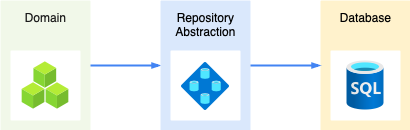

The diagram above was exported from draw.io. Its source (the exported page's mxGraphModel, read from the mxfile embedded in the PNG):
<mxGraphModel dx="939" dy="684" grid="1" gridSize="10" guides="1" tooltips="1" connect="1" arrows="1" fold="1" page="1" pageScale="1" pageWidth="1169" pageHeight="827" background="none" math="0" shadow="0">
  <root>
    <mxCell id="0" />
    <mxCell id="1" parent="0" />
    <mxCell id="Lif8JBEafslfNm7ranTe-3" value="Domain" style="rounded=1;absoluteArcSize=1;arcSize=2;html=1;strokeColor=none;gradientColor=none;shadow=0;dashed=0;fontSize=12;fontColor=#1A1A1A;align=center;verticalAlign=top;spacing=10;spacingTop=-4;fillColor=#F1F8E9;" parent="1" vertex="1">
      <mxGeometry x="230" y="250" width="90" height="130" as="geometry" />
    </mxCell>
    <mxCell id="Lif8JBEafslfNm7ranTe-5" style="edgeStyle=orthogonalEdgeStyle;rounded=0;elbow=vertical;html=1;labelBackgroundColor=none;startFill=1;startSize=4;endArrow=blockThin;endFill=1;endSize=4;jettySize=auto;orthogonalLoop=1;strokeColor=#4284F3;strokeWidth=2;fontSize=12;fontColor=#000000;align=left;dashed=0;entryX=0;entryY=0.5;entryDx=0;entryDy=0;exitX=1;exitY=0.5;exitDx=0;exitDy=0;" parent="1" source="Lif8JBEafslfNm7ranTe-3" target="toMssvwuiTmHFz0AxDj9-1" edge="1">
      <mxGeometry relative="1" as="geometry">
        <Array as="points">
          <mxPoint x="350" y="315" />
          <mxPoint x="350" y="315" />
        </Array>
        <mxPoint x="595" y="255" as="targetPoint" />
      </mxGeometry>
    </mxCell>
    <mxCell id="Lif8JBEafslfNm7ranTe-9" value="" style="strokeColor=none;fillColor=#ffffff;shadow=1;strokeWidth=1;rounded=1;absoluteArcSize=1;arcSize=2;labelPosition=center;verticalLabelPosition=middle;align=center;verticalAlign=bottom;spacingLeft=0;fontColor=#999999;fontSize=12;whiteSpace=wrap;spacingBottom=2;html=1;" parent="1" vertex="1">
      <mxGeometry x="240" y="300" width="70" height="70" as="geometry" />
    </mxCell>
    <mxCell id="toMssvwuiTmHFz0AxDj9-1" value="Repository&lt;div&gt;Abstraction&lt;/div&gt;" style="rounded=1;absoluteArcSize=1;arcSize=2;html=1;strokeColor=none;shadow=0;dashed=0;fontSize=12;align=center;verticalAlign=top;spacing=10;spacingTop=-4;fillColor=#dae8fc;" vertex="1" parent="1">
      <mxGeometry x="390" y="250" width="90" height="130" as="geometry" />
    </mxCell>
    <mxCell id="toMssvwuiTmHFz0AxDj9-2" value="Database" style="rounded=1;absoluteArcSize=1;arcSize=2;html=1;strokeColor=none;shadow=0;dashed=0;fontSize=12;align=center;verticalAlign=top;spacing=10;spacingTop=-4;fillColor=#fff2cc;" vertex="1" parent="1">
      <mxGeometry x="550" y="250" width="90" height="130" as="geometry" />
    </mxCell>
    <mxCell id="toMssvwuiTmHFz0AxDj9-3" style="edgeStyle=orthogonalEdgeStyle;rounded=0;elbow=vertical;html=1;labelBackgroundColor=none;startFill=1;startSize=4;endArrow=blockThin;endFill=1;endSize=4;jettySize=auto;orthogonalLoop=1;strokeColor=#4284F3;strokeWidth=2;fontSize=12;fontColor=#000000;align=left;dashed=0;entryX=0;entryY=0.5;entryDx=0;entryDy=0;exitX=1;exitY=0.5;exitDx=0;exitDy=0;" edge="1" parent="1" source="toMssvwuiTmHFz0AxDj9-1" target="toMssvwuiTmHFz0AxDj9-2">
      <mxGeometry relative="1" as="geometry">
        <Array as="points">
          <mxPoint x="510" y="315" />
          <mxPoint x="510" y="315" />
        </Array>
        <mxPoint x="330" y="310" as="sourcePoint" />
        <mxPoint x="400" y="310" as="targetPoint" />
      </mxGeometry>
    </mxCell>
    <mxCell id="toMssvwuiTmHFz0AxDj9-4" value="" style="strokeColor=none;fillColor=#ffffff;shadow=1;strokeWidth=1;rounded=1;absoluteArcSize=1;arcSize=2;labelPosition=center;verticalLabelPosition=middle;align=center;verticalAlign=bottom;spacingLeft=0;fontColor=#999999;fontSize=12;whiteSpace=wrap;spacingBottom=2;html=1;" vertex="1" parent="1">
      <mxGeometry x="400" y="300" width="70" height="70" as="geometry" />
    </mxCell>
    <mxCell id="toMssvwuiTmHFz0AxDj9-6" value="" style="strokeColor=none;fillColor=#ffffff;shadow=1;strokeWidth=1;rounded=1;absoluteArcSize=1;arcSize=2;labelPosition=center;verticalLabelPosition=middle;align=center;verticalAlign=bottom;spacingLeft=0;fontColor=#999999;fontSize=12;whiteSpace=wrap;spacingBottom=2;html=1;" vertex="1" parent="1">
      <mxGeometry x="560" y="300" width="70" height="70" as="geometry" />
    </mxCell>
    <mxCell id="toMssvwuiTmHFz0AxDj9-12" value="" style="image;aspect=fixed;html=1;points=[];align=center;fontSize=12;image=img/lib/azure2/databases/SQL_Database.svg;" vertex="1" parent="1">
      <mxGeometry x="576.25" y="310" width="37.5" height="50" as="geometry" />
    </mxCell>
    <mxCell id="toMssvwuiTmHFz0AxDj9-13" value="" style="image;aspect=fixed;html=1;points=[];align=center;fontSize=12;image=img/lib/azure2/databases/SQL_Elastic_Pools.svg;" vertex="1" parent="1">
      <mxGeometry x="411" y="312" width="48" height="48" as="geometry" />
    </mxCell>
    <mxCell id="toMssvwuiTmHFz0AxDj9-15" value="" style="image;aspect=fixed;html=1;points=[];align=center;fontSize=12;image=img/lib/azure2/general/Cubes.svg;" vertex="1" parent="1">
      <mxGeometry x="251.36" y="311" width="47.29" height="48" as="geometry" />
    </mxCell>
  </root>
</mxGraphModel>